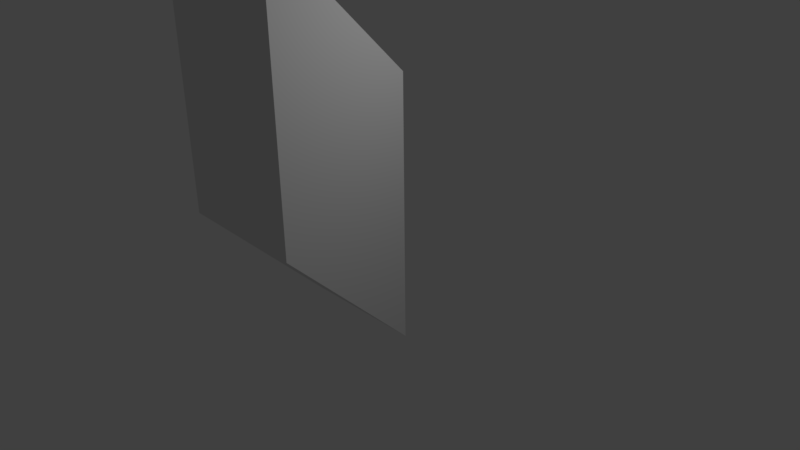# Source: merging.blend  (saved by Blender 2.77.0; exported with 4.5.12 LTS)
import bpy
from mathutils import Matrix  # noqa: F401  (used for matrix-valued properties, if any)

bpy.ops.wm.read_factory_settings(use_empty=True)
scene = bpy.context.scene
scene.name = 'Scene'

# ---- collections
col_collection_1 = bpy.data.collections.new('Collection 1'); scene.collection.children.link(col_collection_1)

# ---- world
world_world = bpy.data.worlds.new('World'); scene.world = world_world
world_world.color = (0.05088, 0.05088, 0.05088)
world_world.use_sun_shadow = False
world_world.sun_shadow_jitter_overblur = 0.0
world_world.cycles.sampling_method = 'MANUAL'

# ---- cameras
cam_camera = bpy.data.cameras.new('Camera')
cam_camera.clip_end = 100.0
cam_camera.lens = 35.0
cam_camera.sensor_width = 32.0
cam_camera.sensor_height = 18.0
cam_camera.ortho_scale = 7.314
cam_camera.dof.focus_distance = 0.0
cam_camera.dof.aperture_fstop = 128.0

# ---- lights
light_lamp = bpy.data.lights.new('Lamp', 'POINT')
light_lamp.transmission_factor = 0.0
light_lamp.cutoff_distance = 30.0
light_lamp.energy = 100.0
light_lamp.shadow_buffer_clip_start = 1.001
light_lamp.shadow_soft_size = 0.1
light_lamp.shadow_maximum_resolution = 0.006
light_lamp.use_absolute_resolution = True

# ---- meshes
me_cube_012 = bpy.data.meshes.new('Cube.012')
me_cube_012.from_pydata([(1.0, 1.0, 3.0), (1.0, 1.0, 1.0), (-1.0, -1.0, 1.0), (-1.0, 1.0, 3.0), (-1.0, 1.0, 1.0), (-1.0, -1.0, -1.0), (1.0, -1.0, -1.0), (1.0, -1.0, 1.0), (1.0, -1.0, 3.0), (1.0, 1.0, 5.0), (-1.0, -1.0, 3.0), (-1.0, 1.0, 5.0)], [], [(7, 1, 0, 8), (1, 4, 3, 0), (4, 2, 10, 3), (2, 7, 8, 10), (8, 0, 3, 10), (7, 2, 5, 6), (7, 1, 4, 2), (1, 7, 6), (2, 4, 5), (1, 6, 5, 4), (3, 11, 9, 0), (11, 3, 10), (0, 9, 8), (11, 10, 8, 9)])
me_cube_012.use_remesh_preserve_volume = False
me_cube_012.use_remesh_preserve_attributes = False
me_cube_012.use_mirror_vertex_groups = False
me_cube_012.update()

# ---- objects
ob_cube_001 = bpy.data.objects.new('Cube.001', me_cube_012)
ob_lamp = bpy.data.objects.new('Lamp', light_lamp)
ob_camera = bpy.data.objects.new('Camera', cam_camera)

# ---- transforms, parenting, visibility, modifiers, constraints
ob_cube_001.location = (0.0, 0.0, 1.0)
ob_cube_001.rotation_euler = (0.0, 0.0, 3.142)
ob_cube_001.lineart.crease_threshold = 0.0
ob_lamp.location = (4.125, 1.009, 5.773)
ob_lamp.rotation_euler = (0.6503, 0.05522, 1.866)
ob_lamp.lock_rotations_4d = False
ob_lamp.empty_display_type = 'ARROWS'
ob_lamp.color = (0.0, 0.0, 0.0, 0.0)
ob_lamp.lineart.crease_threshold = 0.0
ob_camera.location = (8.852, -6.407, 7.195)
ob_camera.rotation_euler = (1.109, 0.01082, 0.8149)
ob_camera.lock_rotations_4d = False
ob_camera.empty_display_type = 'ARROWS'
ob_camera.color = (0.0, 0.0, 0.0, 0.0)
ob_camera.display_type = 'WIRE'
ob_camera.lineart.crease_threshold = 0.0

# ---- collection membership
col_collection_1.objects.link(ob_cube_001)
col_collection_1.objects.link(ob_lamp)
col_collection_1.objects.link(ob_camera)

# ---- scene / render settings (as saved in the file)
scene.camera = ob_camera
scene.frame_start = 1; scene.frame_end = 250; scene.frame_set(96)
scene.render.engine = 'BLENDER_EEVEE_NEXT'
scene.render.resolution_percentage = 50
scene.render.dither_intensity = 0.0
scene.cycles.use_denoising = False
scene.cycles.samples = 128
scene.cycles.sampling_pattern = 'TABULATED_SOBOL'
scene.cycles.light_sampling_threshold = 0.0
scene.cycles.use_adaptive_sampling = False
scene.cycles.use_light_tree = False
scene.cycles.blur_glossy = 0.0
scene.cycles.sample_clamp_indirect = 0.0
scene.view_settings.view_transform = 'Standard'
bpy.context.view_layer.update()
